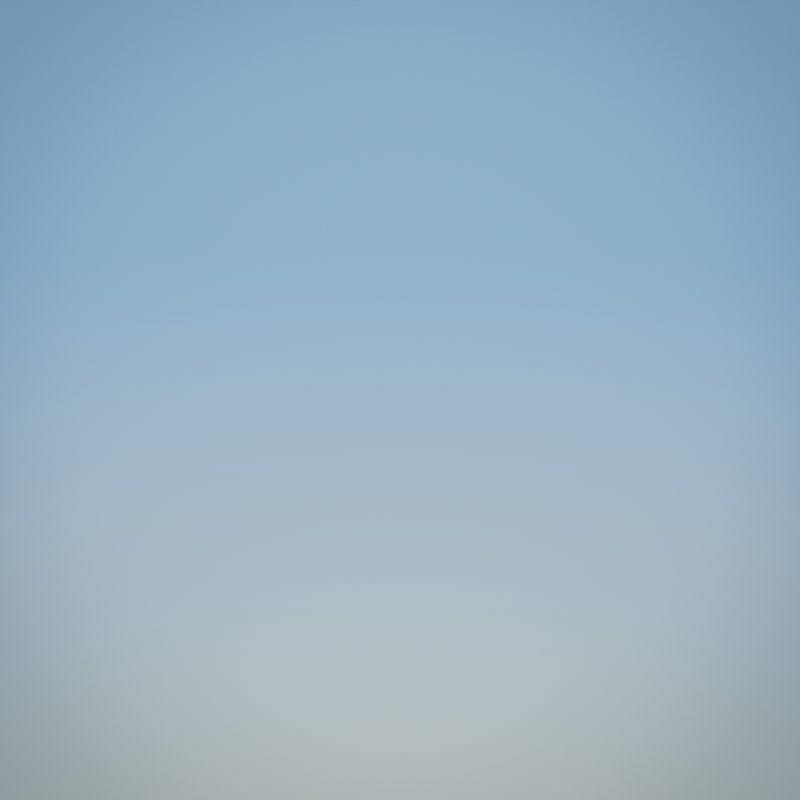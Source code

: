 # Source: Nodes.blend  (saved by Blender 3.2.14; exported with 4.5.12 LTS)
import bpy
from mathutils import Matrix  # noqa: F401  (used for matrix-valued properties, if any)

bpy.ops.wm.read_factory_settings(use_empty=True)
scene = bpy.context.scene
scene.name = 'Scene'

# ---- world
world_gradient_world = bpy.data.worlds.new('Gradient World'); scene.world = world_gradient_world
world_gradient_world.use_nodes = True; world_gradient_world.node_tree.nodes.clear()
_N = world_gradient_world.node_tree.nodes; _L = world_gradient_world.node_tree.links
n0 = _N.new('ShaderNodeOutputWorld'); n0.name = 'World Output'; n0.location = (0, 0)
n1 = _N.new('ShaderNodeMixShader'); n1.name = 'Mix Shader'; n1.location = (-200, 0)
n2 = _N.new('ShaderNodeBackground'); n2.name = 'Background.001'; n2.location = (-400, 0)
n2.inputs[1].default_value = 0.25
n3 = _N.new('ShaderNodeLightPath'); n3.name = 'Light Path'; n3.location = (-400, 100)
n4 = _N.new('ShaderNodeBlackbody'); n4.name = 'Blackbody'; n4.location = (-700, 100)
n4.inputs[0].default_value = 5454.0
n5 = _N.new('ShaderNodeBackground'); n5.name = 'Background'; n5.location = (-400, -200)
n6 = _N.new('ShaderNodeTexGradient'); n6.name = 'Gradient Texture'; n6.location = (-1100, -300)
n7 = _N.new('ShaderNodeMapping'); n7.name = 'Mapping'; n7.location = (-1300, -300)
n7.inputs[1].default_value = (0.9, 0.0, 0.0)
n7.inputs[2].default_value = (0.0, 1.571, 0.0)
n7.inputs[3].default_value = (1.0, 1.0, 0.6)
n8 = _N.new('ShaderNodeValToRGB'); n8.name = 'ColorRamp'; n8.location = (-900, -300)
while len(n8.color_ramp.elements) > 1: n8.color_ramp.elements.remove(n8.color_ramp.elements[-1])
n8.color_ramp.elements[0].position = 0.4; n8.color_ramp.elements[0].color = (0.4851, 0.5395, 0.4125, 1.0)
_e = n8.color_ramp.elements.new(0.7); _e.color = (0.2423, 0.4969, 0.9301, 1.0)
n9 = _N.new('ShaderNodeMix'); n9.name = 'Mix'; n9.location = (-600, -300)
n9.data_type = 'RGBA'
n9.blend_type = 'VALUE'
n10 = _N.new('ShaderNodeTexGradient'); n10.name = 'Gradient Texture.001'; n10.location = (-1100, -600)
n10.gradient_type = 'SPHERICAL'
n11 = _N.new('ShaderNodeMapping'); n11.name = 'Mapping.002'; n11.location = (-1300, -600)
n11.inputs[1].default_value = (-0.5, -0.5, 0.0)
n12 = _N.new('ShaderNodeTexCoord'); n12.name = 'Texture Coordinate'; n12.location = (-1500, -400)
n13 = _N.new('ShaderNodeValToRGB'); n13.name = 'ColorRamp.001'; n13.location = (-900, -600)
n13.color_ramp.interpolation = 'B_SPLINE'
while len(n13.color_ramp.elements) > 1: n13.color_ramp.elements.remove(n13.color_ramp.elements[-1])
n13.color_ramp.elements[0].position = 0.2; n13.color_ramp.elements[0].color = (0.0, 0.0, 0.0, 1.0)
_e = n13.color_ramp.elements.new(0.4); _e.color = (0.2159, 0.2159, 0.2159, 1.0)
_e = n13.color_ramp.elements.new(0.6); _e.color = (1.0, 1.0, 1.0, 1.0)
n14 = _N.new('ShaderNodeMapping'); n14.name = 'Mapping.001'; n14.location = (-900, 0)
n15 = _N.new('ShaderNodeTexCoord'); n15.name = 'Texture Coordinate.001'; n15.location = (-1100, 0)
n16 = _N.new('ShaderNodeTexEnvironment'); n16.name = 'Environment Texture'; n16.location = (-700, 0)
_L.new(n2.outputs[0], n1.inputs[1])
_L.new(n5.outputs[0], n1.inputs[2])
_L.new(n1.outputs[0], n0.inputs[0])
_L.new(n3.outputs[0], n1.inputs[0])
_L.new(n12.outputs[0], n7.inputs[0])
_L.new(n6.outputs[1], n8.inputs[0])
_L.new(n7.outputs[0], n6.inputs[0])
_L.new(n14.outputs[0], n16.inputs[0])
_L.new(n15.outputs[0], n14.inputs[0])
_L.new(n9.outputs[2], n5.inputs[0])
_L.new(n8.outputs[0], n9.inputs[6])
_L.new(n11.outputs[0], n10.inputs[0])
_L.new(n12.outputs[5], n11.inputs[0])
_L.new(n10.outputs[1], n13.inputs[0])
_L.new(n13.outputs[0], n9.inputs[7])
_L.new(n4.outputs[0], n2.inputs[0])
n0.is_active_output = True
world_gradient_world.color = (0.05088, 0.05088, 0.05088)
world_gradient_world.use_sun_shadow = False
world_gradient_world.sun_shadow_jitter_overblur = 0.0

# ---- objects

# ---- transforms, parenting, visibility, modifiers, constraints

# ---- collection membership

# ---- scene / render settings (as saved in the file)
scene.frame_start = 1; scene.frame_end = 250; scene.frame_set(1)
scene.render.engine = 'CYCLES'
scene.render.image_settings.color_depth = '16'
scene.render.resolution_x = 320
scene.render.resolution_y = 320
scene.render.use_border = True
scene.render.use_persistent_data = True
scene.cycles.feature_set = 'EXPERIMENTAL'
scene.cycles.use_denoising = False
scene.cycles.samples = 64
scene.cycles.sampling_pattern = 'TABULATED_SOBOL'
scene.cycles.use_light_tree = False
scene.cycles.use_auto_tile = False
scene.view_settings.look = 'High Contrast'
scene.view_settings.view_transform = 'Filmic'
bpy.context.view_layer.update()

# ---- added for rendering (the .blend has no active camera and no usable light): camera, sun
cam_auto = bpy.data.cameras.new('AutoCamera')
cam_auto.lens = 50.0
cam_auto.sensor_width = 36.0
cam_auto.clip_end = 1000.0
ob_auto_camera = bpy.data.objects.new('AutoCamera', cam_auto)
scene.collection.objects.link(ob_auto_camera)
ob_auto_camera.location = (9.25225, -11.1027, 7.4018)
ob_auto_camera.rotation_euler = (1.09748, -7.21219e-08, 0.694738)
scene.camera = ob_auto_camera
light_auto_sun = bpy.data.lights.new('AutoSun', 'SUN')
light_auto_sun.energy = 3.0
light_auto_sun.angle = 0.0523599
ob_auto_sun = bpy.data.objects.new('AutoSun', light_auto_sun)
scene.collection.objects.link(ob_auto_sun)
ob_auto_sun.rotation_euler = (0.872665, 0.174533, 0.523599)
bpy.context.view_layer.update()
